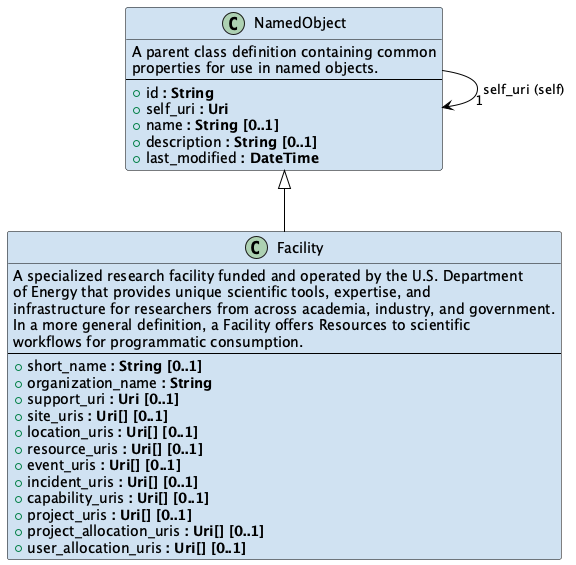

The diagram above was rendered by PlantUML. Its source (embedded in the PNG):
@startuml

skinparam class {
BackgroundColor D0E2F2
ArrowColor Black
BorderColor Black
}

class NamedObject {
  A parent class definition containing common
  properties for use in named objects.
---
  + id <b>: String</b>
  + self_uri <b>: Uri</b>
  + name <b>: String [0..1]</b>
  + description <b>: String [0..1]</b>
  + last_modified <b>: DateTime</b>
}

NamedObject --> "      1" NamedObject : self_uri (self)

class Facility {
  A specialized research facility funded and operated by the U.S. Department
  of Energy that provides unique scientific tools, expertise, and
  infrastructure for researchers from across academia, industry, and government.
  In a more general definition, a Facility offers Resources to scientific
  workflows for programmatic consumption.
---
  + short_name <b>: String [0..1]</b>
  + organization_name <b>: String</b>
  + support_uri <b>: Uri [0..1]</b>
  + site_uris <b>: Uri[] [0..1]</b>
  + location_uris <b>: Uri[] [0..1]</b>
  + resource_uris <b>: Uri[] [0..1]</b>
  + event_uris <b>: Uri[] [0..1]</b>
  + incident_uris <b>: Uri[] [0..1]</b>
  + capability_uris <b>: Uri[] [0..1]</b>
  + project_uris <b>: Uri[] [0..1]</b>
  + project_allocation_uris <b>: Uri[] [0..1]</b>
  + user_allocation_uris <b>: Uri[] [0..1]</b>
}

NamedObject <|-- Facility

@enduml